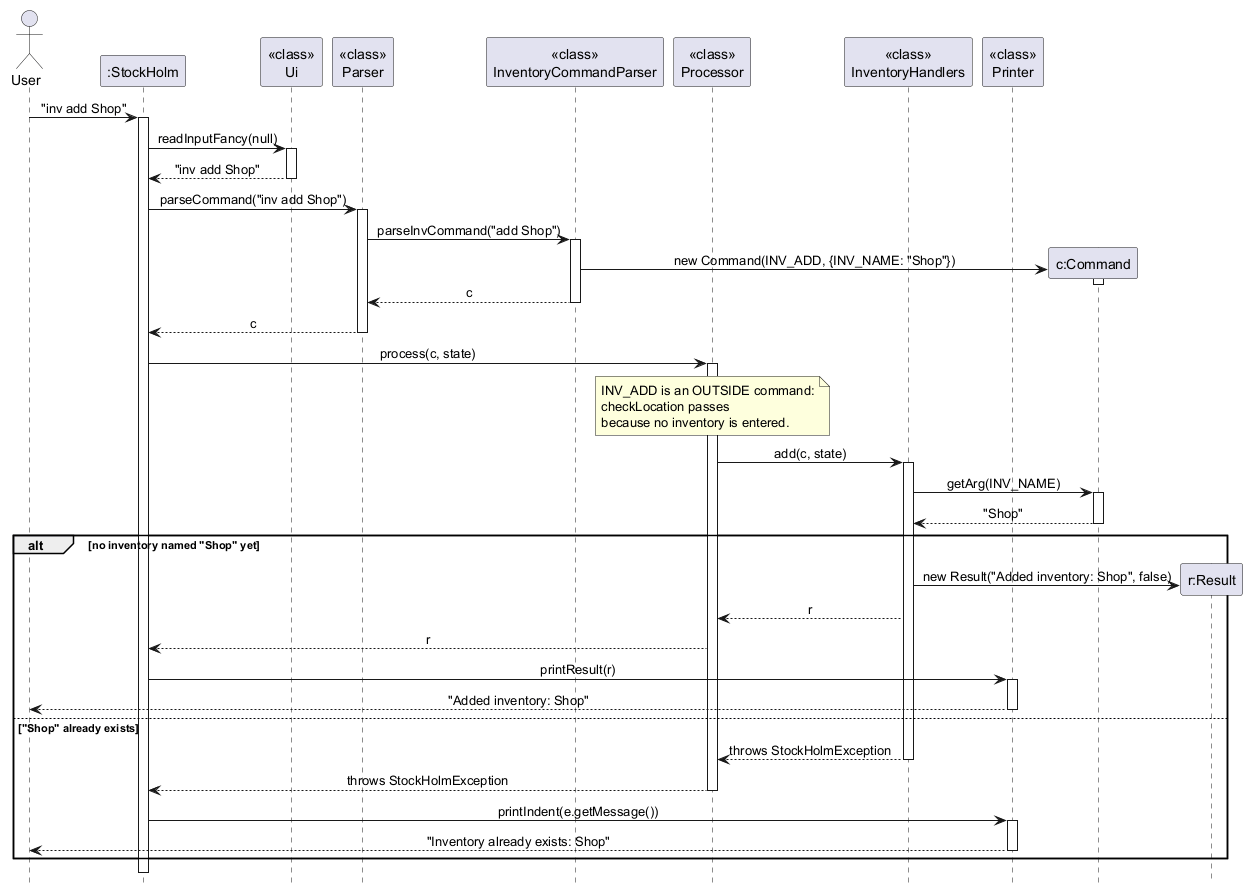

The diagram above was rendered by PlantUML. Its source (embedded in the PNG):
@startuml
hide footbox
skinparam sequenceMessageAlign center

actor User
participant ":StockHolm" as Main
participant "<<class>>\nUi" as Ui
participant "<<class>>\nParser" as Parser
participant "<<class>>\nInventoryCommandParser" as InvParser
participant "<<class>>\nProcessor" as Processor
participant "<<class>>\nInventoryHandlers" as Handlers
participant "<<class>>\nPrinter" as Printer

User -> Main : "inv add Shop"
activate Main
Main -> Ui : readInputFancy(null)
activate Ui
Ui --> Main : "inv add Shop"
deactivate Ui

Main -> Parser : parseCommand("inv add Shop")
activate Parser
Parser -> InvParser : parseInvCommand("add Shop")
activate InvParser
create participant "c:Command" as Cmd
InvParser -> Cmd : new Command(INV_ADD, {INV_NAME: "Shop"})
activate Cmd
deactivate Cmd
InvParser --> Parser : c
deactivate InvParser
Parser --> Main : c
deactivate Parser

Main -> Processor : process(c, state)
activate Processor
note over Processor
    INV_ADD is an OUTSIDE command:
    checkLocation passes
    because no inventory is entered.
end note
Processor -> Handlers : add(c, state)
activate Handlers
Handlers -> Cmd : getArg(INV_NAME)
activate Cmd
Cmd --> Handlers : "Shop"
deactivate Cmd
alt no inventory named "Shop" yet
    create participant "r:Result" as Res
    Handlers -> Res : new Result("Added inventory: Shop", false)
    Handlers --> Processor : r
    Processor --> Main : r
    Main -> Printer : printResult(r)
    activate Printer
    Printer --> User : "Added inventory: Shop"
    deactivate Printer
else "Shop" already exists
    Handlers --> Processor : throws StockHolmException
    deactivate Handlers
    Processor --> Main : throws StockHolmException
    deactivate Processor
    Main -> Printer : printIndent(e.getMessage())
    activate Printer
    Printer --> User : "Inventory already exists: Shop"
    deactivate Printer
end
deactivate Main
@enduml